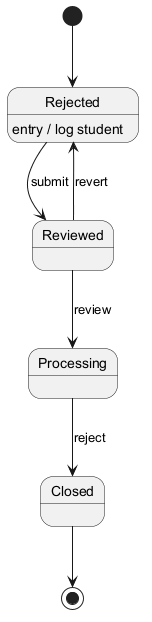

The diagram above was rendered by PlantUML. Its source (embedded in the PNG):
@startuml

[*] --> Rejected
Rejected --> Reviewed : submit
Rejected : entry / log student
Reviewed --> Processing : review
Processing --> Closed : reject
Reviewed --> Rejected : revert
Closed --> [*]
@enduml